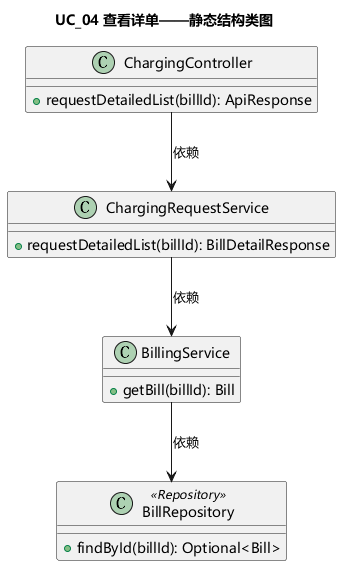

The diagram above was rendered by PlantUML. Its source (embedded in the PNG):
@startuml
skinparam defaultFontName "Microsoft YaHei"
title UC_04 查看详单——静态结构类图

class ChargingController {
  + requestDetailedList(billId): ApiResponse
}

class ChargingRequestService {
  + requestDetailedList(billId): BillDetailResponse
}

class BillingService {
  + getBill(billId): Bill
}

class BillRepository <<Repository>> {
  + findById(billId): Optional<Bill>
}

ChargingController --> ChargingRequestService : 依赖
ChargingRequestService --> BillingService : 依赖
BillingService --> BillRepository : 依赖

@enduml